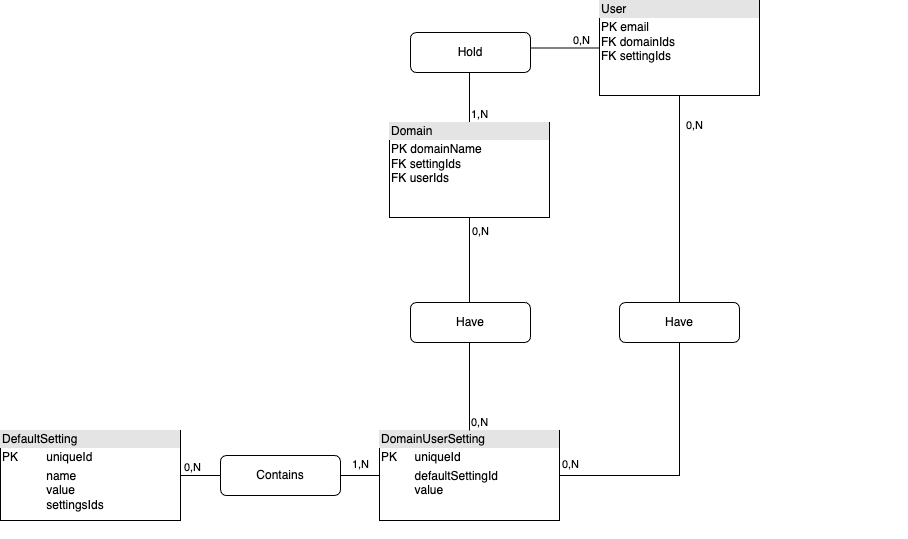

The diagram above was exported from draw.io. Its source (the exported page's mxGraphModel, read from the mxfile embedded in the PNG):
<mxGraphModel dx="1414" dy="862" grid="1" gridSize="10" guides="1" tooltips="1" connect="1" arrows="1" fold="1" page="1" pageScale="1" pageWidth="1169" pageHeight="827" math="0" shadow="0">
  <root>
    <mxCell id="0" />
    <mxCell id="1" parent="0" />
    <mxCell id="bR3WbUfyc5-xab2wZCbL-1" style="edgeStyle=orthogonalEdgeStyle;rounded=0;orthogonalLoop=1;jettySize=auto;html=1;exitX=0.5;exitY=1;exitDx=0;exitDy=0;entryX=1;entryY=0.5;entryDx=0;entryDy=0;endArrow=none;endFill=0;" parent="1" source="DSDn5LodxTmD57ruqugf-2" target="DSDn5LodxTmD57ruqugf-3" edge="1">
      <mxGeometry relative="1" as="geometry" />
    </mxCell>
    <mxCell id="DSDn5LodxTmD57ruqugf-2" value="&lt;div style=&quot;box-sizing:border-box;width:100%;background:#e4e4e4;padding:2px;&quot;&gt;User&lt;/div&gt;&lt;table style=&quot;width:100%;font-size:1em;&quot; cellpadding=&quot;2&quot; cellspacing=&quot;0&quot;&gt;&lt;tbody&gt;&lt;tr&gt;&lt;td&gt;PK&amp;nbsp;email&lt;br&gt;FK domainIds&lt;br&gt;FK settingIds&lt;/td&gt;&lt;td&gt;&lt;/td&gt;&lt;/tr&gt;&lt;tr&gt;&lt;td&gt;&lt;br&gt;&lt;/td&gt;&lt;td&gt;&lt;br&gt;&lt;/td&gt;&lt;/tr&gt;&lt;/tbody&gt;&lt;/table&gt;" style="verticalAlign=top;align=left;overflow=fill;html=1;" parent="1" vertex="1">
      <mxGeometry x="669" y="148" width="160" height="95" as="geometry" />
    </mxCell>
    <mxCell id="fg62NhZv4n1j3QJUMdNK-2" style="edgeStyle=orthogonalEdgeStyle;rounded=0;orthogonalLoop=1;jettySize=auto;html=1;entryX=1;entryY=0.5;entryDx=0;entryDy=0;endArrow=none;endFill=0;" parent="1" source="H_PN-500F5gckCpNwVVJ-1" target="fg62NhZv4n1j3QJUMdNK-1" edge="1">
      <mxGeometry relative="1" as="geometry" />
    </mxCell>
    <mxCell id="DSDn5LodxTmD57ruqugf-3" value="&lt;div style=&quot;box-sizing:border-box;width:100%;background:#e4e4e4;padding:2px;&quot;&gt;DomainUserSetting&lt;/div&gt;&lt;table style=&quot;width:100%;font-size:1em;&quot; cellpadding=&quot;2&quot; cellspacing=&quot;0&quot;&gt;&lt;tbody&gt;&lt;tr&gt;&lt;td&gt;PK&lt;/td&gt;&lt;td&gt;uniqueId&lt;/td&gt;&lt;/tr&gt;&lt;tr&gt;&lt;td&gt;&lt;br&gt;&lt;/td&gt;&lt;td&gt;defaultSettingId&lt;br&gt;value&lt;br&gt;&lt;/td&gt;&lt;/tr&gt;&lt;/tbody&gt;&lt;/table&gt;" style="verticalAlign=top;align=left;overflow=fill;html=1;" parent="1" vertex="1">
      <mxGeometry x="449" y="578" width="180" height="90" as="geometry" />
    </mxCell>
    <mxCell id="I7A0uAf5BsSIADgPIrl5-4" style="edgeStyle=orthogonalEdgeStyle;rounded=0;orthogonalLoop=1;jettySize=auto;html=1;exitX=0.5;exitY=1;exitDx=0;exitDy=0;startArrow=none;startFill=0;" parent="1" edge="1">
      <mxGeometry relative="1" as="geometry">
        <mxPoint x="969" y="678" as="sourcePoint" />
        <mxPoint x="969" y="678" as="targetPoint" />
      </mxGeometry>
    </mxCell>
    <mxCell id="DSDn5LodxTmD57ruqugf-33" value="" style="endArrow=none;html=1;edgeStyle=orthogonalEdgeStyle;rounded=0;exitX=0.5;exitY=0;exitDx=0;exitDy=0;entryX=0;entryY=0.5;entryDx=0;entryDy=0;" parent="1" source="bBta-P69BBCI7JNohY4j-1" target="DSDn5LodxTmD57ruqugf-2" edge="1">
      <mxGeometry relative="1" as="geometry">
        <mxPoint x="539" y="268" as="sourcePoint" />
        <mxPoint x="769" y="488" as="targetPoint" />
      </mxGeometry>
    </mxCell>
    <mxCell id="DSDn5LodxTmD57ruqugf-34" value="1,N" style="edgeLabel;resizable=0;html=1;align=left;verticalAlign=bottom;" parent="DSDn5LodxTmD57ruqugf-33" connectable="0" vertex="1">
      <mxGeometry x="-1" relative="1" as="geometry" />
    </mxCell>
    <mxCell id="DSDn5LodxTmD57ruqugf-35" value="0,N" style="edgeLabel;resizable=0;html=1;align=right;verticalAlign=bottom;" parent="DSDn5LodxTmD57ruqugf-33" connectable="0" vertex="1">
      <mxGeometry x="1" relative="1" as="geometry">
        <mxPoint x="-10" as="offset" />
      </mxGeometry>
    </mxCell>
    <mxCell id="DSDn5LodxTmD57ruqugf-37" value="" style="endArrow=none;html=1;edgeStyle=orthogonalEdgeStyle;rounded=0;exitX=0.5;exitY=0;exitDx=0;exitDy=0;entryX=0.5;entryY=1;entryDx=0;entryDy=0;" parent="1" source="DSDn5LodxTmD57ruqugf-3" target="bBta-P69BBCI7JNohY4j-1" edge="1">
      <mxGeometry relative="1" as="geometry">
        <mxPoint x="229" y="418" as="sourcePoint" />
        <mxPoint x="539" y="358" as="targetPoint" />
      </mxGeometry>
    </mxCell>
    <mxCell id="DSDn5LodxTmD57ruqugf-38" value="0,N" style="edgeLabel;resizable=0;html=1;align=left;verticalAlign=bottom;" parent="DSDn5LodxTmD57ruqugf-37" connectable="0" vertex="1">
      <mxGeometry x="-1" relative="1" as="geometry" />
    </mxCell>
    <mxCell id="DSDn5LodxTmD57ruqugf-39" value="0,N" style="edgeLabel;resizable=0;html=1;align=right;verticalAlign=bottom;" parent="DSDn5LodxTmD57ruqugf-37" connectable="0" vertex="1">
      <mxGeometry x="1" relative="1" as="geometry">
        <mxPoint x="20" y="22" as="offset" />
      </mxGeometry>
    </mxCell>
    <mxCell id="fg62NhZv4n1j3QJUMdNK-1" value="&lt;div style=&quot;box-sizing:border-box;width:100%;background:#e4e4e4;padding:2px;&quot;&gt;DefaultSetting&lt;/div&gt;&lt;table style=&quot;width:100%;font-size:1em;&quot; cellpadding=&quot;2&quot; cellspacing=&quot;0&quot;&gt;&lt;tbody&gt;&lt;tr&gt;&lt;td&gt;PK&lt;/td&gt;&lt;td&gt;uniqueId&lt;/td&gt;&lt;/tr&gt;&lt;tr&gt;&lt;td&gt;&lt;br&gt;&lt;/td&gt;&lt;td&gt;name&lt;br&gt;value&lt;br&gt;settingsIds&lt;/td&gt;&lt;/tr&gt;&lt;tr&gt;&lt;td&gt;&lt;br&gt;&lt;/td&gt;&lt;td&gt;&lt;br&gt;&lt;/td&gt;&lt;/tr&gt;&lt;/tbody&gt;&lt;/table&gt;" style="verticalAlign=top;align=left;overflow=fill;html=1;" parent="1" vertex="1">
      <mxGeometry x="70" y="578" width="180" height="90" as="geometry" />
    </mxCell>
    <mxCell id="bBta-P69BBCI7JNohY4j-1" value="&lt;div style=&quot;box-sizing:border-box;width:100%;background:#e4e4e4;padding:2px;&quot;&gt;Domain&lt;/div&gt;&lt;table style=&quot;width:100%;font-size:1em;&quot; cellpadding=&quot;2&quot; cellspacing=&quot;0&quot;&gt;&lt;tbody&gt;&lt;tr&gt;&lt;td&gt;PK domainName&lt;br&gt;FK settingIds&lt;br&gt;FK userIds&lt;br&gt;&lt;br&gt;&lt;/td&gt;&lt;td&gt;&lt;/td&gt;&lt;/tr&gt;&lt;tr&gt;&lt;td&gt;&lt;br&gt;&lt;/td&gt;&lt;td&gt;&lt;br&gt;&lt;/td&gt;&lt;/tr&gt;&lt;/tbody&gt;&lt;/table&gt;" style="verticalAlign=top;align=left;overflow=fill;html=1;" parent="1" vertex="1">
      <mxGeometry x="459" y="270" width="160" height="95" as="geometry" />
    </mxCell>
    <mxCell id="fkBFaVBOQa9bH1KjHuTq-1" value="0,N" style="edgeLabel;resizable=0;html=1;align=right;verticalAlign=bottom;" parent="1" connectable="0" vertex="1">
      <mxGeometry x="759" y="250" as="geometry">
        <mxPoint x="14" y="31" as="offset" />
      </mxGeometry>
    </mxCell>
    <mxCell id="fkBFaVBOQa9bH1KjHuTq-2" value="0,N" style="edgeLabel;resizable=0;html=1;align=right;verticalAlign=bottom;" parent="1" connectable="0" vertex="1">
      <mxGeometry x="649" y="620" as="geometry" />
    </mxCell>
    <mxCell id="fkBFaVBOQa9bH1KjHuTq-3" value="0,N" style="edgeLabel;resizable=0;html=1;align=right;verticalAlign=bottom;" parent="1" connectable="0" vertex="1">
      <mxGeometry x="260" y="603" as="geometry">
        <mxPoint x="11" y="20" as="offset" />
      </mxGeometry>
    </mxCell>
    <mxCell id="fkBFaVBOQa9bH1KjHuTq-5" value="1,N" style="edgeLabel;resizable=0;html=1;align=right;verticalAlign=bottom;" parent="1" connectable="0" vertex="1">
      <mxGeometry x="439" y="620" as="geometry" />
    </mxCell>
    <mxCell id="H_PN-500F5gckCpNwVVJ-2" value="Have" style="rounded=1;whiteSpace=wrap;html=1;" vertex="1" parent="1">
      <mxGeometry x="480" y="450" width="120" height="40" as="geometry" />
    </mxCell>
    <mxCell id="H_PN-500F5gckCpNwVVJ-3" value="Have" style="rounded=1;whiteSpace=wrap;html=1;" vertex="1" parent="1">
      <mxGeometry x="689" y="450" width="120" height="40" as="geometry" />
    </mxCell>
    <mxCell id="H_PN-500F5gckCpNwVVJ-4" value="Hold" style="rounded=1;whiteSpace=wrap;html=1;" vertex="1" parent="1">
      <mxGeometry x="480" y="180" width="120" height="40" as="geometry" />
    </mxCell>
    <mxCell id="H_PN-500F5gckCpNwVVJ-8" value="" style="edgeStyle=orthogonalEdgeStyle;rounded=0;orthogonalLoop=1;jettySize=auto;html=1;entryX=1;entryY=0.5;entryDx=0;entryDy=0;endArrow=none;endFill=0;" edge="1" parent="1" source="DSDn5LodxTmD57ruqugf-3" target="H_PN-500F5gckCpNwVVJ-1">
      <mxGeometry relative="1" as="geometry">
        <mxPoint x="449" y="623" as="sourcePoint" />
        <mxPoint x="250" y="623" as="targetPoint" />
      </mxGeometry>
    </mxCell>
    <mxCell id="H_PN-500F5gckCpNwVVJ-1" value="Contains" style="rounded=1;whiteSpace=wrap;html=1;" vertex="1" parent="1">
      <mxGeometry x="290" y="603" width="120" height="40" as="geometry" />
    </mxCell>
  </root>
</mxGraphModel>